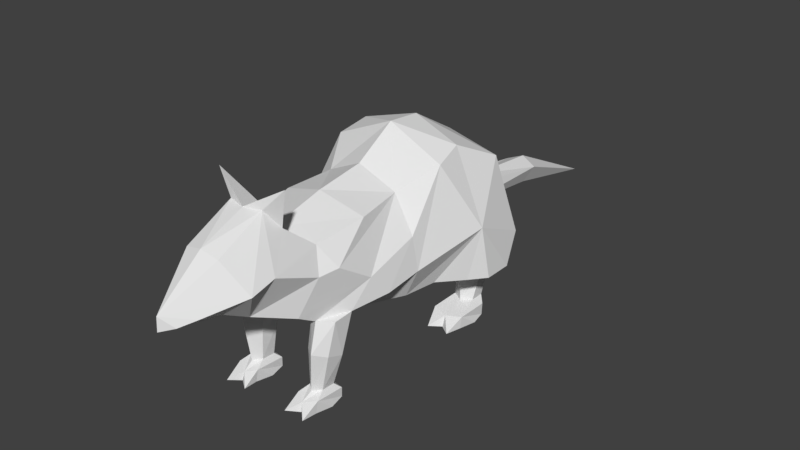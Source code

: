 # Source: RatIdle.blend  (saved by Blender 2.77.0; exported with 4.5.12 LTS)
import bpy
from mathutils import Matrix  # noqa: F401  (used for matrix-valued properties, if any)

bpy.ops.wm.read_factory_settings(use_empty=True)
scene = bpy.context.scene
scene.name = 'Scene'

# ---- collections
col_collection_1 = bpy.data.collections.new('Collection 1'); scene.collection.children.link(col_collection_1)

# ---- materials (node trees are filled in below, after node groups)
mat_material = bpy.data.materials.new('Material')
mat_material.alpha_threshold = 0.0
mat_material.use_transparent_shadow = False
mat_material.roughness = 0.5
mat_material.line_color = (0.0, 0.0, 0.0, 1.0)

# ---- material node trees

# ---- world
world_world = bpy.data.worlds.new('World'); scene.world = world_world
world_world.color = (0.05088, 0.05088, 0.05088)
world_world.use_sun_shadow = False
world_world.sun_shadow_jitter_overblur = 0.0
world_world.cycles.sampling_method = 'MANUAL'

# ---- meshes
me_cube_008 = bpy.data.meshes.new('Cube.008')
me_cube_008.from_pydata([(-0.1288, 0.8864, 0.7198), (-0.07929, 1.746, 0.6036), (-0.1288, 1.815, 0.7179), (-0.4923, 0.7551, 1.272), (-0.111, 1.175, 0.8166), (-0.4306, 0.1767, 0.5182), (-0.3946, 0.4396, 1.423), (-0.2456, -0.3162, 0.4986), (-0.3914, -0.7021, 0.9936), (-0.2702, -0.9441, 0.703), (-0.4311, 0.2201, 1.365), (-0.3266, -0.4029, 1.2), (-0.2702, -0.7677, 1.139), (-0.6263, 0.4356, 0.8908), (-0.4769, -0.3433, 0.6903), (-0.6146, 0.8573, 0.7018), (-0.3489, -0.8356, 0.9707), (-0.2734, -1.005, 1.585), (-0.193, -0.9623, 1.301), (-0.1315, -1.055, 1.431), (-0.1315, -1.411, 1.256), (-0.08278, -1.705, 0.9285), (-0.1315, -1.208, 0.7871), (-0.3094, -1.151, 1.089), (-0.3094, -1.335, 1.043), (-0.1577, -1.429, 0.9183), (-0.445, 0.777, 0.3624), (-0.445, 0.6853, 0.3608), (-0.2584, 0.8093, 0.3624), (-0.2584, 0.653, 0.3608), (-0.3517, 0.8397, 0.351), (-0.4285, 0.6305, 0.1738), (-0.3511, 0.8159, 0.1665), (-0.4285, 0.7333, 0.1752), (-0.2738, 0.7333, 0.1752), (-0.3511, 0.5846, 0.1634), (-0.2738, 0.6305, 0.1738), (-0.2339, 0.4393, 0.0401), (-0.3494, 0.3853, 0.03455), (-0.2339, 0.6958, 0.03876), (-0.2111, 0.581, 0.03249), (-0.465, 0.6958, 0.03876), (-0.3494, 0.7781, 0.04276), (-0.465, 0.4393, 0.0401), (-0.4878, 0.581, 0.03249), (-0.3494, 0.4152, 0.1141), (-0.2307, 0.4516, 0.1278), (-0.3494, 0.803, 0.1213), (-0.4682, 0.4516, 0.1278), (-0.2307, 0.6959, 0.1278), (-0.4682, 0.6959, 0.1278), (-0.3936, -0.7533, 0.6366), (-0.3936, -0.6031, 0.6466), (-0.1942, -0.7533, 0.6366), (-0.1942, -0.6031, 0.6466), (-0.3853, -0.6912, 0.3629), (-0.3767, -0.8087, 0.3999), (-0.1959, -0.6912, 0.3629), (-0.2045, -0.8087, 0.3999), (-0.3039, -0.5518, 0.59), (-0.2906, -0.6623, 0.3411), (-0.3243, -0.8156, 0.1381), (-0.27, -0.6875, 0.1228), (-0.3243, -0.714, 0.133), (-0.2156, -0.714, 0.133), (-0.27, -0.8636, 0.1315), (-0.2156, -0.8156, 0.1381), (-0.1882, -0.9086, 0.02071), (-0.27, -0.9567, 0.01993), (-0.1882, -0.6695, 0.0207), (-0.1721, -0.7779, 0.007332), (-0.3517, -0.6695, 0.0207), (-0.27, -0.6506, 0.006389), (-0.3517, -0.9086, 0.02071), (-0.3679, -0.7779, 0.007332), (-0.2629, -0.944, 0.08406), (-0.1859, -0.8935, 0.1058), (-0.27, -0.6513, 0.08594), (-0.354, -0.8935, 0.1058), (-0.1859, -0.6702, 0.09179), (-0.354, -0.6702, 0.09179), (-0.3035, -0.887, 0.4245), (-0.2909, -0.8217, 0.6353), (-0.3423, 0.5949, 0.3596), (-0.2148, 0.4149, 0.5605), (-0.1945, 0.5453, 0.5893), (-0.2305, 0.705, 0.5003), (-0.6556, 0.492, 0.4979), (-0.3645, 0.7822, 0.4918), (-0.6556, 0.705, 0.5003), (-0.2305, 0.492, 0.4979), (-0.5601, 0.377, 0.4966), (-0.1522, -1.6, 0.9622), (-0.2582, -0.8906, 0.6664), (-0.1618, -0.4828, 0.5299), (-0.1651, -0.849, 0.6962), (-0.2326, -0.433, 0.5224), (-0.1331, -0.7927, 0.7148), (-0.0386, -0.5818, 0.5676), (-0.4346, -0.4658, 0.8419), (-0.2685, 0.3217, 0.03778), (-0.4333, 0.3227, 0.03792), (-0.3512, -0.8949, 0.1055), (-0.1826, -1.02, 0.02642), (-0.3446, -1.026, 0.02618), (-0.4497, -0.07933, 0.9751), (-0.3674, -0.04201, 0.4935), (-0.4895, -0.07039, 0.7325), (-0.2792, -0.04868, 1.224), (0.1288, 0.8864, 0.7198), (0.07929, 1.746, 0.6036), (0.0, 2.664, 0.3701), (0.1288, 1.815, 0.7179), (0.4923, 0.7551, 1.272), (0.111, 1.175, 0.8166), (0.4306, 0.1767, 0.5182), (0.3946, 0.4396, 1.423), (0.2456, -0.3162, 0.4986), (0.3914, -0.7021, 0.9936), (0.2702, -0.9441, 0.703), (0.4311, 0.2201, 1.365), (0.3266, -0.4029, 1.2), (0.2702, -0.7677, 1.139), (0.6263, 0.4356, 0.8908), (0.4769, -0.3433, 0.6903), (0.6146, 0.8573, 0.7018), (0.3489, -0.8356, 0.9707), (0.2734, -1.005, 1.585), (0.193, -0.9623, 1.301), (0.1315, -1.055, 1.431), (0.1315, -1.411, 1.256), (0.08278, -1.705, 0.9285), (0.1315, -1.208, 0.7871), (0.3094, -1.151, 1.089), (0.3094, -1.335, 1.043), (0.1577, -1.429, 0.9183), (0.445, 0.777, 0.3624), (0.445, 0.6853, 0.3608), (0.2584, 0.8093, 0.3624), (0.2584, 0.653, 0.3608), (0.3517, 0.8397, 0.351), (0.4285, 0.6305, 0.1738), (0.3511, 0.8159, 0.1665), (0.4285, 0.7333, 0.1752), (0.2738, 0.7333, 0.1752), (0.3511, 0.5846, 0.1634), (0.2738, 0.6305, 0.1738), (0.2339, 0.4393, 0.0401), (0.3494, 0.3853, 0.03455), (0.2339, 0.6958, 0.03876), (0.2111, 0.581, 0.03249), (0.465, 0.6958, 0.03876), (0.3494, 0.7781, 0.04276), (0.465, 0.4393, 0.0401), (0.4878, 0.581, 0.03249), (0.3494, 0.4152, 0.1141), (0.2307, 0.4516, 0.1278), (0.3494, 0.803, 0.1213), (0.4682, 0.4516, 0.1278), (0.2307, 0.6959, 0.1278), (0.4682, 0.6959, 0.1278), (0.3936, -0.7533, 0.6366), (0.3936, -0.6031, 0.6466), (0.1942, -0.7533, 0.6366), (0.1942, -0.6031, 0.6466), (0.3853, -0.6912, 0.3629), (0.3767, -0.8087, 0.3999), (0.1959, -0.6912, 0.3629), (0.2045, -0.8087, 0.3999), (0.3039, -0.5518, 0.59), (0.2906, -0.6623, 0.3411), (0.3243, -0.8156, 0.1381), (0.27, -0.6875, 0.1228), (0.3243, -0.714, 0.133), (0.2156, -0.714, 0.133), (0.27, -0.8636, 0.1315), (0.2156, -0.8156, 0.1381), (0.1882, -0.9086, 0.02071), (0.27, -0.9567, 0.01993), (0.1882, -0.6695, 0.0207), (0.1721, -0.7779, 0.007332), (0.3517, -0.6695, 0.0207), (0.27, -0.6506, 0.006389), (0.3517, -0.9086, 0.02071), (0.3679, -0.7779, 0.007332), (0.2629, -0.944, 0.08406), (0.1859, -0.8935, 0.1058), (0.27, -0.6513, 0.08594), (0.354, -0.8935, 0.1058), (0.1859, -0.6702, 0.09179), (0.354, -0.6702, 0.09179), (0.3035, -0.887, 0.4245), (0.2909, -0.8217, 0.6353), (0.3423, 0.5949, 0.3596), (0.0, 1.788, 0.5598), (0.0, 0.9571, 0.6618), (0.0, 0.8823, 1.303), (0.0, 1.204, 0.8298), (0.0, 1.844, 0.7687), (0.0, 0.5063, 1.527), (0.0, 0.2404, 1.552), (0.0, -0.4458, 1.303), (0.0, -0.3411, 0.4375), (0.0, -0.8468, 1.203), (0.0, -1.114, 0.7617), (0.0, 0.2611, 0.3836), (0.0, -0.8939, 1.333), (0.0, -1.087, 1.427), (0.0, -1.771, 1.006), (0.0, -1.386, 0.8329), (0.0, -1.777, 0.905), (0.0, -1.421, 1.288), (0.2148, 0.4149, 0.5605), (0.1945, 0.5453, 0.5893), (0.2305, 0.705, 0.5003), (0.6556, 0.492, 0.4979), (0.3645, 0.7822, 0.4918), (0.6556, 0.705, 0.5003), (0.2305, 0.492, 0.4979), (0.5601, 0.377, 0.4966), (0.1522, -1.6, 0.9622), (0.2582, -0.8906, 0.6664), (0.1618, -0.4828, 0.5299), (0.1651, -0.849, 0.6962), (0.2326, -0.433, 0.5224), (0.1331, -0.7927, 0.7148), (0.0386, -0.5818, 0.5676), (0.4346, -0.4658, 0.8419), (0.2685, 0.3217, 0.03778), (0.4333, 0.3227, 0.03792), (0.3512, -0.8949, 0.1055), (0.1826, -1.02, 0.02642), (0.3446, -1.026, 0.02618), (0.0, -0.07315, 1.357), (0.4497, -0.07933, 0.9751), (0.3674, -0.04201, 0.4935), (0.4895, -0.07039, 0.7325), (0.2792, -0.04868, 1.224), (0.0, -0.04549, 0.4177), (0.0, -0.8338, 0.6442)], [], [(4, 2, 0), (2, 1, 0), (1, 2, 111), (111, 2, 198), (2, 4, 197, 198), (4, 3, 196, 197), (0, 1, 194, 195), (6, 13, 10), (14, 105, 107), (7, 14, 107, 106), (3, 13, 6), (12, 11, 8, 16), (199, 196, 3, 6), (201, 233, 108, 11), (203, 201, 11, 12), (200, 199, 6, 10), (205, 238, 106, 5), (17, 207, 206), (17, 19, 207), (17, 18, 19), (17, 206, 18), (18, 206, 203, 12), (20, 208, 211), (12, 23, 19, 18), (16, 23, 12), (19, 24, 20), (23, 24, 19), (209, 22, 204), (24, 23, 22), (23, 16, 22), (9, 22, 16), (208, 21, 210), (207, 206, 18, 19), (204, 22, 9), (25, 22, 209, 21), (211, 207, 19, 20), (3, 4, 0, 15), (208, 92, 25, 21), (210, 21, 209), (25, 24, 22), (88, 86, 28, 30), (26, 30, 32, 33), (89, 88, 30, 26), (45, 48, 101), (30, 28, 34, 32), (50, 47, 42, 41), (43, 44, 38, 101), (37, 100, 38, 40), (40, 38, 44), (41, 42, 44), (39, 40, 42), (42, 40, 44), (46, 45, 100), (31, 33, 50, 48), (47, 49, 39, 42), (34, 36, 46, 49), (50, 41, 44, 43, 48), (32, 34, 49, 47), (36, 35, 45, 46), (33, 32, 47, 50), (35, 31, 48, 45), (90, 91, 83, 29), (36, 29, 83, 35), (36, 34, 28, 29), (86, 90, 29, 28), (85, 84, 90, 86), (26, 33, 31, 27), (59, 54, 57, 60), (55, 60, 62, 63), (52, 59, 60, 55), (75, 102, 78, 104), (60, 57, 64, 62), (80, 77, 72, 71), (73, 74, 68, 104), (67, 103, 68, 70), (70, 68, 74), (71, 72, 74), (69, 70, 72), (72, 70, 74), (76, 75, 103), (61, 63, 80, 78), (77, 79, 69, 72), (49, 46, 37, 40, 39), (64, 66, 76, 79), (80, 71, 74, 73, 78), (62, 64, 79, 77), (66, 65, 75, 76), (63, 62, 77, 80), (65, 61, 78, 102, 75), (53, 82, 81, 58), (66, 58, 81, 65), (66, 64, 57, 58), (54, 53, 58, 57), (55, 56, 51, 52), (55, 63, 61, 56), (79, 76, 67, 70, 69), (65, 81, 56, 61), (81, 82, 51, 56), (35, 83, 27, 31), (89, 87, 13, 15), (91, 5, 13, 87), (26, 27, 87, 89), (83, 91, 87, 27), (84, 5, 91, 90), (15, 0, 88, 89), (0, 85, 86, 88), (1, 111, 194), (20, 24, 208), (25, 92, 24), (24, 92, 208), (5, 84, 205), (84, 85, 205), (0, 195, 85), (205, 85, 195), (204, 97, 239), (59, 96, 94, 54), (204, 95, 97), (9, 95, 204), (16, 99, 9), (93, 53, 95, 9), (53, 93, 82), (94, 96, 202), (97, 95, 53, 54), (94, 98, 97, 54), (13, 3, 15), (8, 99, 16), (45, 38, 100), (46, 100, 37), (48, 43, 101), (45, 101, 38), (75, 68, 103), (76, 103, 67), (78, 73, 104), (75, 104, 68), (106, 107, 13, 5), (108, 233, 200, 10), (108, 10, 105, 14, 99, 8, 11), (107, 105, 10, 13), (106, 238, 202, 7), (239, 97, 98, 94, 202), (14, 7, 96, 59), (202, 96, 7), (59, 52, 14), (14, 52, 99), (9, 99, 52, 51, 82), (93, 9, 82), (114, 109, 112), (112, 109, 110), (110, 111, 112), (111, 198, 112), (112, 198, 197, 114), (114, 197, 196, 113), (109, 195, 194, 110), (116, 120, 123), (124, 236, 234), (117, 235, 236, 124), (113, 116, 123), (122, 126, 118, 121), (199, 116, 113, 196), (201, 121, 237, 233), (203, 122, 121, 201), (200, 120, 116, 199), (205, 115, 235, 238), (127, 206, 207), (127, 207, 129), (127, 129, 128), (127, 128, 206), (128, 122, 203, 206), (130, 211, 208), (122, 128, 129, 133), (126, 122, 133), (129, 130, 134), (133, 129, 134), (209, 204, 132), (134, 132, 133), (133, 132, 126), (119, 126, 132), (208, 210, 131), (207, 129, 128, 206), (204, 119, 132), (135, 131, 209, 132), (211, 130, 129, 207), (113, 125, 109, 114), (208, 131, 135, 220), (210, 209, 131), (135, 132, 134), (216, 140, 138, 214), (136, 143, 142, 140), (217, 136, 140, 216), (155, 229, 158), (140, 142, 144, 138), (160, 151, 152, 157), (153, 229, 148, 154), (147, 150, 148, 228), (150, 154, 148), (151, 154, 152), (149, 152, 150), (152, 154, 150), (156, 228, 155), (141, 158, 160, 143), (157, 152, 149, 159), (144, 159, 156, 146), (160, 158, 153, 154, 151), (142, 157, 159, 144), (146, 156, 155, 145), (143, 160, 157, 142), (145, 155, 158, 141), (218, 139, 193, 219), (146, 145, 193, 139), (146, 139, 138, 144), (214, 138, 139, 218), (213, 214, 218, 212), (136, 137, 141, 143), (169, 170, 167, 164), (165, 173, 172, 170), (162, 165, 170, 169), (185, 232, 188, 230), (170, 172, 174, 167), (190, 181, 182, 187), (183, 232, 178, 184), (177, 180, 178, 231), (180, 184, 178), (181, 184, 182), (179, 182, 180), (182, 184, 180), (186, 231, 185), (171, 188, 190, 173), (187, 182, 179, 189), (159, 149, 150, 147, 156), (174, 189, 186, 176), (190, 188, 183, 184, 181), (172, 187, 189, 174), (176, 186, 185, 175), (173, 190, 187, 172), (175, 185, 230, 188, 171), (163, 168, 191, 192), (176, 175, 191, 168), (176, 168, 167, 174), (164, 167, 168, 163), (165, 162, 161, 166), (165, 166, 171, 173), (189, 179, 180, 177, 186), (175, 171, 166, 191), (191, 166, 161, 192), (145, 141, 137, 193), (217, 125, 123, 215), (219, 215, 123, 115), (136, 217, 215, 137), (193, 137, 215, 219), (212, 218, 219, 115), (125, 217, 216, 109), (109, 216, 214, 213), (110, 194, 111), (130, 208, 134), (135, 134, 220), (134, 208, 220), (115, 205, 212), (212, 205, 213), (109, 213, 195), (205, 195, 213), (204, 239, 225), (169, 164, 222, 224), (204, 225, 223), (119, 204, 223), (126, 119, 227), (221, 119, 223, 163), (163, 192, 221), (222, 202, 224), (225, 164, 163, 223), (222, 164, 225, 226), (123, 125, 113), (118, 126, 227), (155, 228, 148), (156, 147, 228), (158, 229, 153), (155, 148, 229), (185, 231, 178), (186, 177, 231), (188, 232, 183), (185, 178, 232), (235, 115, 123, 236), (237, 120, 200, 233), (237, 121, 118, 227, 124, 234, 120), (236, 123, 120, 234), (235, 117, 202, 238), (239, 202, 222, 226, 225), (124, 169, 224, 117), (202, 117, 224), (169, 124, 162), (124, 227, 162), (119, 192, 161, 162, 227), (221, 192, 119)])
_ca = me_cube_008.color_attributes.new('Col', 'BYTE_COLOR', 'CORNER')
_ca.data.foreach_set('color', [0.5089, 0.2542, 0.15, 1.0, 0.5089, 0.2542, 0.15, 1.0, 0.5089, 0.2542, 0.15, 1.0, 0.5089, 0.2542, 0.15, 1.0, 0.5089, 0.2542, 0.15, 1.0, 0.5089, 0.2542, 0.15, 1.0, 0.5089, 0.2542, 0.15, 1.0, 0.5089, 0.2542, 0.15, 1.0, 0.5089, 0.2542, 0.15, 1.0, 0.5089, 0.2542, 0.15, 1.0, 0.5089, 0.2542, 0.15, 1.0, 0.5089, 0.2542, 0.15, 1.0, 0.5089, 0.2542, 0.15, 1.0, 0.5089, 0.2542, 0.15, 1.0, 0.5089, 0.2542, 0.15, 1.0, 0.5089, 0.2542, 0.15, 1.0, 0.05448, 0.05448, 0.05448, 1.0, 0.05448, 0.05448, 0.05448, 1.0, 0.05448, 0.05448, 0.05448, 1.0, 0.05448, 0.05448, 0.05448, 1.0, 0.5089, 0.2542, 0.15, 1.0, 0.5089, 0.2542, 0.15, 1.0, 0.5089, 0.2542, 0.15, 1.0, 0.5089, 0.2542, 0.15, 1.0, 0.05448, 0.05448, 0.05448, 1.0, 0.05448, 0.05448, 0.05448, 1.0, 0.05448, 0.05448, 0.05448, 1.0, 0.05448, 0.05448, 0.05448, 1.0, 0.05448, 0.05448, 0.05448, 1.0, 0.05448, 0.05448, 0.05448, 1.0, 0.05448, 0.05448, 0.05448, 1.0, 0.05448, 0.05448, 0.05448, 1.0, 0.05448, 0.05448, 0.05448, 1.0, 0.05448, 0.05448, 0.05448, 1.0, 0.05448, 0.05448, 0.05448, 1.0, 0.05448, 0.05448, 0.05448, 1.0, 0.05448, 0.05448, 0.05448, 1.0, 0.05448, 0.05448, 0.05448, 1.0, 0.05448, 0.05448, 0.05448, 1.0, 0.05448, 0.05448, 0.05448, 1.0, 0.05448, 0.05448, 0.05448, 1.0, 0.05448, 0.05448, 0.05448, 1.0, 0.05448, 0.05448, 0.05448, 1.0, 0.05448, 0.05448, 0.05448, 1.0, 0.05448, 0.05448, 0.05448, 1.0, 0.05448, 0.05448, 0.05448, 1.0, 0.05448, 0.05448, 0.05448, 1.0, 0.05448, 0.05448, 0.05448, 1.0, 0.05448, 0.05448, 0.05448, 1.0, 0.05448, 0.05448, 0.05448, 1.0, 0.05448, 0.05448, 0.05448, 1.0, 0.05448, 0.05448, 0.05448, 1.0, 0.05448, 0.05448, 0.05448, 1.0, 0.05448, 0.05448, 0.05448, 1.0, 0.05448, 0.05448, 0.05448, 1.0, 0.05448, 0.05448, 0.05448, 1.0, 0.05448, 0.05448, 0.05448, 1.0, 0.05448, 0.05448, 0.05448, 1.0, 0.05448, 0.05448, 0.05448, 1.0, 0.05448, 0.05448, 0.05448, 1.0, 0.05448, 0.05448, 0.05448, 1.0, 0.05448, 0.05448, 0.05448, 1.0, 0.05448, 0.05448, 0.05448, 1.0, 0.05448, 0.05448, 0.05448, 1.0, 0.5089, 0.2542, 0.15, 1.0, 0.5089, 0.2542, 0.15, 1.0, 0.5089, 0.2542, 0.15, 1.0, 0.5089, 0.2542, 0.15, 1.0, 0.5089, 0.2542, 0.15, 1.0, 0.5089, 0.2542, 0.15, 1.0, 0.05448, 0.05448, 0.05448, 1.0, 0.05448, 0.05448, 0.05448, 1.0, 0.05448, 0.05448, 0.05448, 1.0, 0.05448, 0.05448, 0.05448, 1.0, 0.05448, 0.05448, 0.05448, 1.0, 0.05448, 0.05448, 0.05448, 1.0, 0.05448, 0.05448, 0.05448, 1.0, 0.05448, 0.05448, 0.05448, 1.0, 0.05448, 0.05448, 0.05448, 1.0, 0.05448, 0.05448, 0.05448, 1.0, 0.05448, 0.05448, 0.05448, 1.0, 0.05448, 0.05448, 0.05448, 1.0, 0.05448, 0.05448, 0.05448, 1.0, 0.05448, 0.05448, 0.05448, 1.0, 0.05448, 0.05448, 0.05448, 1.0, 0.05448, 0.05448, 0.05448, 1.0, 0.05448, 0.05448, 0.05448, 1.0, 0.05448, 0.05448, 0.05448, 1.0, 0.05448, 0.05448, 0.05448, 1.0, 0.05448, 0.05448, 0.05448, 1.0, 0.05448, 0.05448, 0.05448, 1.0, 0.05448, 0.05448, 0.05448, 1.0, 0.05448, 0.05448, 0.05448, 1.0, 0.05448, 0.05448, 0.05448, 1.0, 0.05448, 0.05448, 0.05448, 1.0, 0.05448, 0.05448, 0.05448, 1.0, 0.05448, 0.05448, 0.05448, 1.0, 0.05448, 0.05448, 0.05448, 1.0, 0.05448, 0.05448, 0.05448, 1.0, 0.05448, 0.05448, 0.05448, 1.0, 0.05448, 0.05448, 0.05448, 1.0, 0.05448, 0.05448, 0.05448, 1.0, 0.05448, 0.05448, 0.05448, 1.0, 0.05448, 0.05448, 0.05448, 1.0, 0.05448, 0.05448, 0.05448, 1.0, 0.05448, 0.05448, 0.05448, 1.0, 0.05448, 0.05448, 0.05448, 1.0, 0.05448, 0.05448, 0.05448, 1.0, 0.05448, 0.05448, 0.05448, 1.0, 0.05448, 0.05448, 0.05448, 1.0, 0.05448, 0.05448, 0.05448, 1.0, 0.05448, 0.05448, 0.05448, 1.0, 0.05448, 0.05448, 0.05448, 1.0, 0.05448, 0.05448, 0.05448, 1.0, 0.05448, 0.05448, 0.05448, 1.0, 0.05448, 0.05448, 0.05448, 1.0, 0.05448, 0.05448, 0.05448, 1.0, 0.05448, 0.05448, 0.05448, 1.0, 0.05448, 0.05448, 0.05448, 1.0, 0.05448, 0.05448, 0.05448, 1.0, 0.05448, 0.05448, 0.05448, 1.0, 0.05448, 0.05448, 0.05448, 1.0, 0.05448, 0.05448, 0.05448, 1.0, 0.05448, 0.05448, 0.05448, 1.0, 0.05448, 0.05448, 0.05448, 1.0, 0.05448, 0.05448, 0.05448, 1.0, 0.05448, 0.05448, 0.05448, 1.0, 0.05448, 0.05448, 0.05448, 1.0, 0.05448, 0.05448, 0.05448, 1.0, 0.05448, 0.05448, 0.05448, 1.0, 0.05448, 0.05448, 0.05448, 1.0, 0.05448, 0.05448, 0.05448, 1.0, 0.05448, 0.05448, 0.05448, 1.0, 0.05448, 0.05448, 0.05448, 1.0, 0.05448, 0.05448, 0.05448, 1.0, 0.05448, 0.05448, 0.05448, 1.0, 0.05448, 0.05448, 0.05448, 1.0, 0.5089, 0.2542, 0.15, 1.0, 0.5089, 0.2542, 0.15, 1.0, 0.5089, 0.2542, 0.15, 1.0, 0.5089, 0.2542, 0.15, 1.0, 0.5089, 0.2542, 0.15, 1.0, 0.5089, 0.2542, 0.15, 1.0, 0.5089, 0.2542, 0.15, 1.0, 0.5089, 0.2542, 0.15, 1.0, 0.5089, 0.2542, 0.15, 1.0, 0.5089, 0.2542, 0.15, 1.0, 0.5089, 0.2542, 0.15, 1.0, 0.5089, 0.2542, 0.15, 1.0, 1.0, 1.0, 1.0, 1.0, 1.0, 1.0, 1.0, 1.0, 1.0, 1.0, 1.0, 1.0, 0.5089, 0.2542, 0.15, 1.0, 0.5089, 0.2542, 0.15, 1.0, 0.5089, 0.2542, 0.15, 1.0, 0.5089, 0.2542, 0.15, 1.0, 0.5089, 0.2542, 0.15, 1.0, 0.5089, 0.2542, 0.15, 1.0, 0.5089, 0.2542, 0.15, 1.0, 0.5089, 0.2542, 0.15, 1.0, 0.5089, 0.2542, 0.15, 1.0, 0.5089, 0.2542, 0.15, 1.0, 0.5089, 0.2542, 0.15, 1.0, 0.5089, 0.2542, 0.15, 1.0, 0.5089, 0.2542, 0.15, 1.0, 0.5089, 0.2542, 0.15, 1.0, 0.5089, 0.2542, 0.15, 1.0, 0.5089, 0.2542, 0.15, 1.0, 0.5089, 0.2542, 0.15, 1.0, 0.5089, 0.2542, 0.15, 1.0, 0.5089, 0.2542, 0.15, 1.0, 0.5089, 0.2542, 0.15, 1.0, 0.5089, 0.2542, 0.15, 1.0, 0.5089, 0.2542, 0.15, 1.0, 0.5089, 0.2542, 0.15, 1.0, 0.5089, 0.2542, 0.15, 1.0, 0.5089, 0.2542, 0.15, 1.0, 0.5089, 0.2542, 0.15, 1.0, 0.5089, 0.2542, 0.15, 1.0, 0.5089, 0.2542, 0.15, 1.0, 1.0, 1.0, 1.0, 1.0, 1.0, 1.0, 1.0, 1.0, 1.0, 1.0, 1.0, 1.0, 0.5089, 0.2542, 0.15, 1.0, 0.5089, 0.2542, 0.15, 1.0, 0.5089, 0.2542, 0.15, 1.0, 0.5089, 0.2542, 0.15, 1.0, 0.5089, 0.2542, 0.15, 1.0, 0.5089, 0.2542, 0.15, 1.0, 0.5089, 0.2542, 0.15, 1.0, 0.5089, 0.2542, 0.15, 1.0, 0.5089, 0.2542, 0.15, 1.0, 0.5089, 0.2542, 0.15, 1.0, 0.5089, 0.2542, 0.15, 1.0, 0.5089, 0.2542, 0.15, 1.0, 0.5089, 0.2542, 0.15, 1.0, 0.5089, 0.2542, 0.15, 1.0, 0.5089, 0.2542, 0.15, 1.0, 0.5089, 0.2542, 0.15, 1.0, 0.5089, 0.2542, 0.15, 1.0, 0.5089, 0.2542, 0.15, 1.0, 0.5089, 0.2542, 0.15, 1.0, 0.5089, 0.2542, 0.15, 1.0, 0.5089, 0.2542, 0.15, 1.0, 0.5089, 0.2542, 0.15, 1.0, 0.5089, 0.2542, 0.15, 1.0, 0.5089, 0.2542, 0.15, 1.0, 0.5089, 0.2542, 0.15, 1.0, 0.5089, 0.2542, 0.15, 1.0, 0.5089, 0.2542, 0.15, 1.0, 0.5089, 0.2542, 0.15, 1.0, 0.5089, 0.2542, 0.15, 1.0, 0.5089, 0.2542, 0.15, 1.0, 0.5089, 0.2542, 0.15, 1.0, 0.5089, 0.2542, 0.15, 1.0, 0.5089, 0.2542, 0.15, 1.0, 0.5089, 0.2542, 0.15, 1.0, 0.5089, 0.2542, 0.15, 1.0, 0.5089, 0.2542, 0.15, 1.0, 0.5089, 0.2542, 0.15, 1.0, 0.5089, 0.2542, 0.15, 1.0, 0.5089, 0.2542, 0.15, 1.0, 0.5089, 0.2542, 0.15, 1.0, 0.5089, 0.2542, 0.15, 1.0, 0.5089, 0.2542, 0.15, 1.0, 0.5089, 0.2542, 0.15, 1.0, 0.5089, 0.2542, 0.15, 1.0, 0.5089, 0.2542, 0.15, 1.0, 0.5089, 0.2542, 0.15, 1.0, 0.5089, 0.2542, 0.15, 1.0, 0.5089, 0.2542, 0.15, 1.0, 0.5089, 0.2542, 0.15, 1.0, 0.5089, 0.2542, 0.15, 1.0, 0.5089, 0.2542, 0.15, 1.0, 0.5089, 0.2542, 0.15, 1.0, 0.5089, 0.2542, 0.15, 1.0, 0.5089, 0.2542, 0.15, 1.0, 0.5089, 0.2542, 0.15, 1.0, 0.5089, 0.2542, 0.15, 1.0, 0.5089, 0.2542, 0.15, 1.0, 0.5089, 0.2542, 0.15, 1.0, 0.5089, 0.2542, 0.15, 1.0, 0.5089, 0.2542, 0.15, 1.0, 0.5089, 0.2542, 0.15, 1.0, 0.5089, 0.2542, 0.15, 1.0, 0.5089, 0.2542, 0.15, 1.0, 0.5089, 0.2542, 0.15, 1.0, 0.5089, 0.2542, 0.15, 1.0, 0.5089, 0.2542, 0.15, 1.0, 0.5089, 0.2542, 0.15, 1.0, 0.5089, 0.2542, 0.15, 1.0, 0.5089, 0.2542, 0.15, 1.0, 1.0, 1.0, 1.0, 1.0, 1.0, 1.0, 1.0, 1.0, 1.0, 1.0, 1.0, 1.0, 1.0, 1.0, 1.0, 1.0, 0.5089, 0.2542, 0.15, 1.0, 0.5089, 0.2542, 0.15, 1.0, 0.5089, 0.2542, 0.15, 1.0, 0.5089, 0.2542, 0.15, 1.0, 0.5089, 0.2542, 0.15, 1.0, 0.5089, 0.2542, 0.15, 1.0, 0.5089, 0.2542, 0.15, 1.0, 0.5089, 0.2542, 0.15, 1.0, 0.5089, 0.2542, 0.15, 1.0, 0.5089, 0.2542, 0.15, 1.0, 0.5089, 0.2542, 0.15, 1.0, 0.5089, 0.2542, 0.15, 1.0, 0.5089, 0.2542, 0.15, 1.0, 0.5089, 0.2542, 0.15, 1.0, 0.5089, 0.2542, 0.15, 1.0, 0.5089, 0.2542, 0.15, 1.0, 0.5089, 0.2542, 0.15, 1.0, 0.5089, 0.2542, 0.15, 1.0, 0.5089, 0.2542, 0.15, 1.0, 0.5089, 0.2542, 0.15, 1.0, 0.5089, 0.2542, 0.15, 1.0, 0.5089, 0.2542, 0.15, 1.0, 0.5089, 0.2542, 0.15, 1.0, 0.5089, 0.2542, 0.15, 1.0, 0.5089, 0.2542, 0.15, 1.0, 0.5089, 0.2542, 0.15, 1.0, 0.5089, 0.2542, 0.15, 1.0, 0.5089, 0.2542, 0.15, 1.0, 1.0, 1.0, 1.0, 1.0, 1.0, 1.0, 1.0, 1.0, 1.0, 1.0, 1.0, 1.0, 0.5089, 0.2542, 0.15, 1.0, 0.5089, 0.2542, 0.15, 1.0, 0.5089, 0.2542, 0.15, 1.0, 0.5089, 0.2542, 0.15, 1.0, 0.5089, 0.2542, 0.15, 1.0, 0.5089, 0.2542, 0.15, 1.0, 0.5089, 0.2542, 0.15, 1.0, 0.5089, 0.2542, 0.15, 1.0, 0.5089, 0.2542, 0.15, 1.0, 0.5089, 0.2542, 0.15, 1.0, 0.5089, 0.2542, 0.15, 1.0, 0.5089, 0.2542, 0.15, 1.0, 0.5089, 0.2542, 0.15, 1.0, 0.5089, 0.2542, 0.15, 1.0, 0.5089, 0.2542, 0.15, 1.0, 0.5089, 0.2542, 0.15, 1.0, 0.5089, 0.2542, 0.15, 1.0, 0.5089, 0.2542, 0.15, 1.0, 0.5089, 0.2542, 0.15, 1.0, 0.5089, 0.2542, 0.15, 1.0, 0.5089, 0.2542, 0.15, 1.0, 0.5089, 0.2542, 0.15, 1.0, 0.5089, 0.2542, 0.15, 1.0, 0.5089, 0.2542, 0.15, 1.0, 0.5089, 0.2542, 0.15, 1.0, 0.5089, 0.2542, 0.15, 1.0, 0.5089, 0.2542, 0.15, 1.0, 0.5089, 0.2542, 0.15, 1.0, 0.5089, 0.2542, 0.15, 1.0, 0.5089, 0.2542, 0.15, 1.0, 0.5089, 0.2542, 0.15, 1.0, 0.5089, 0.2542, 0.15, 1.0, 0.5089, 0.2542, 0.15, 1.0, 0.5089, 0.2542, 0.15, 1.0, 0.5089, 0.2542, 0.15, 1.0, 0.5089, 0.2542, 0.15, 1.0, 0.5089, 0.2542, 0.15, 1.0, 0.5089, 0.2542, 0.15, 1.0, 0.5089, 0.2542, 0.15, 1.0, 0.5089, 0.2542, 0.15, 1.0, 0.5089, 0.2542, 0.15, 1.0, 0.5089, 0.2542, 0.15, 1.0, 0.5089, 0.2542, 0.15, 1.0, 0.5089, 0.2542, 0.15, 1.0, 0.5089, 0.2542, 0.15, 1.0, 0.5089, 0.2542, 0.15, 1.0, 0.5089, 0.2542, 0.15, 1.0, 0.5089, 0.2542, 0.15, 1.0, 0.5089, 0.2542, 0.15, 1.0, 0.5089, 0.2542, 0.15, 1.0, 0.5089, 0.2542, 0.15, 1.0, 0.5089, 0.2542, 0.15, 1.0, 0.5089, 0.2542, 0.15, 1.0, 0.5089, 0.2542, 0.15, 1.0, 0.5089, 0.2542, 0.15, 1.0, 0.5089, 0.2542, 0.15, 1.0, 0.5089, 0.2542, 0.15, 1.0, 0.5089, 0.2542, 0.15, 1.0, 0.5089, 0.2542, 0.15, 1.0, 0.5089, 0.2542, 0.15, 1.0, 0.5089, 0.2542, 0.15, 1.0, 0.5089, 0.2542, 0.15, 1.0, 0.5089, 0.2542, 0.15, 1.0, 0.5089, 0.2542, 0.15, 1.0, 0.5089, 0.2542, 0.15, 1.0, 0.5089, 0.2542, 0.15, 1.0, 0.5089, 0.2542, 0.15, 1.0, 0.5089, 0.2542, 0.15, 1.0, 0.5089, 0.2542, 0.15, 1.0, 0.5089, 0.2542, 0.15, 1.0, 0.5089, 0.2542, 0.15, 1.0, 0.5089, 0.2542, 0.15, 1.0, 0.5089, 0.2542, 0.15, 1.0, 0.5089, 0.2542, 0.15, 1.0, 0.5089, 0.2542, 0.15, 1.0, 0.5089, 0.2542, 0.15, 1.0, 0.5089, 0.2542, 0.15, 1.0, 0.5089, 0.2542, 0.15, 1.0, 0.5089, 0.2542, 0.15, 1.0, 0.5089, 0.2542, 0.15, 1.0, 0.5089, 0.2542, 0.15, 1.0, 0.5089, 0.2542, 0.15, 1.0, 0.5089, 0.2542, 0.15, 1.0, 0.5089, 0.2542, 0.15, 1.0, 0.5089, 0.2542, 0.15, 1.0, 0.5089, 0.2542, 0.15, 1.0, 0.5089, 0.2542, 0.15, 1.0, 0.5089, 0.2542, 0.15, 1.0, 0.5089, 0.2542, 0.15, 1.0, 0.5089, 0.2542, 0.15, 1.0, 0.5089, 0.2542, 0.15, 1.0, 0.5089, 0.2542, 0.15, 1.0, 0.5089, 0.2542, 0.15, 1.0, 0.5089, 0.2542, 0.15, 1.0, 0.5089, 0.2542, 0.15, 1.0, 0.5089, 0.2542, 0.15, 1.0, 0.5089, 0.2542, 0.15, 1.0, 0.5089, 0.2542, 0.15, 1.0, 0.5089, 0.2542, 0.15, 1.0, 0.5089, 0.2542, 0.15, 1.0, 0.5089, 0.2542, 0.15, 1.0, 0.5089, 0.2542, 0.15, 1.0, 0.5089, 0.2542, 0.15, 1.0, 0.5089, 0.2542, 0.15, 1.0, 0.5089, 0.2542, 0.15, 1.0, 0.5089, 0.2542, 0.15, 1.0, 0.5089, 0.2542, 0.15, 1.0, 0.5089, 0.2542, 0.15, 1.0, 0.5089, 0.2542, 0.15, 1.0, 0.5089, 0.2542, 0.15, 1.0, 0.5089, 0.2542, 0.15, 1.0, 0.05448, 0.05448, 0.05448, 1.0, 0.05448, 0.05448, 0.05448, 1.0, 0.05448, 0.05448, 0.05448, 1.0, 0.05448, 0.05448, 0.05448, 1.0, 0.05448, 0.05448, 0.05448, 1.0, 0.05448, 0.05448, 0.05448, 1.0, 0.05448, 0.05448, 0.05448, 1.0, 0.05448, 0.05448, 0.05448, 1.0, 0.05448, 0.05448, 0.05448, 1.0, 0.4969, 0.2502, 0.147, 1.0, 0.4969, 0.2502, 0.147, 1.0, 0.4969, 0.2502, 0.147, 1.0, 0.4969, 0.2502, 0.147, 1.0, 0.4969, 0.2502, 0.147, 1.0, 0.4969, 0.2502, 0.147, 1.0, 0.5089, 0.2542, 0.15, 1.0, 0.5089, 0.2542, 0.15, 1.0, 0.5089, 0.2542, 0.15, 1.0, 0.4969, 0.2502, 0.147, 1.0, 0.4969, 0.2502, 0.147, 1.0, 0.4969, 0.2502, 0.147, 1.0, 0.05448, 0.05448, 0.05448, 1.0, 0.05448, 0.05448, 0.05448, 1.0, 0.05448, 0.05448, 0.05448, 1.0, 0.5089, 0.2542, 0.15, 1.0, 0.5089, 0.2542, 0.15, 1.0, 0.5089, 0.2542, 0.15, 1.0, 0.5089, 0.2542, 0.15, 1.0, 0.05448, 0.05448, 0.05448, 1.0, 0.05448, 0.05448, 0.05448, 1.0, 0.05448, 0.05448, 0.05448, 1.0, 0.05448, 0.05448, 0.05448, 1.0, 0.05448, 0.05448, 0.05448, 1.0, 0.05448, 0.05448, 0.05448, 1.0, 0.05448, 0.05448, 0.05448, 1.0, 0.05448, 0.05448, 0.05448, 1.0, 0.05448, 0.05448, 0.05448, 1.0, 0.5089, 0.2542, 0.15, 1.0, 0.5089, 0.2542, 0.15, 1.0, 0.5089, 0.2542, 0.15, 1.0, 0.5089, 0.2542, 0.15, 1.0, 0.5089, 0.2542, 0.15, 1.0, 0.5089, 0.2542, 0.15, 1.0, 0.5089, 0.2542, 0.15, 1.0, 0.5089, 0.2542, 0.15, 1.0, 0.5089, 0.2542, 0.15, 1.0, 0.5089, 0.2542, 0.15, 1.0, 0.5089, 0.2542, 0.15, 1.0, 0.5089, 0.2542, 0.15, 1.0, 0.5089, 0.2542, 0.15, 1.0, 0.5089, 0.2542, 0.15, 1.0, 0.5089, 0.2542, 0.15, 1.0, 0.5089, 0.2542, 0.15, 1.0, 0.5089, 0.2542, 0.15, 1.0, 0.5089, 0.2542, 0.15, 1.0, 0.05448, 0.05448, 0.05448, 1.0, 0.05448, 0.05448, 0.05448, 1.0, 0.05448, 0.05448, 0.05448, 1.0, 0.05448, 0.05448, 0.05448, 1.0, 0.05448, 0.05448, 0.05448, 1.0, 0.05448, 0.05448, 0.05448, 1.0, 1.0, 1.0, 1.0, 1.0, 1.0, 1.0, 1.0, 1.0, 1.0, 1.0, 1.0, 1.0, 1.0, 1.0, 1.0, 1.0, 1.0, 1.0, 1.0, 1.0, 1.0, 1.0, 1.0, 1.0, 1.0, 1.0, 1.0, 1.0, 1.0, 1.0, 1.0, 1.0, 1.0, 1.0, 1.0, 1.0, 1.0, 1.0, 1.0, 1.0, 1.0, 1.0, 1.0, 1.0, 1.0, 1.0, 1.0, 1.0, 1.0, 1.0, 1.0, 1.0, 1.0, 1.0, 1.0, 1.0, 1.0, 1.0, 1.0, 1.0, 1.0, 1.0, 1.0, 1.0, 1.0, 1.0, 1.0, 1.0, 1.0, 1.0, 1.0, 1.0, 1.0, 1.0, 1.0, 1.0, 1.0, 1.0, 1.0, 1.0, 1.0, 1.0, 1.0, 1.0, 1.0, 1.0, 1.0, 1.0, 1.0, 1.0, 1.0, 1.0, 1.0, 1.0, 1.0, 1.0, 0.05448, 0.05448, 0.05448, 1.0, 0.05448, 0.05448, 0.05448, 1.0, 0.05448, 0.05448, 0.05448, 1.0, 0.05448, 0.05448, 0.05448, 1.0, 0.05448, 0.05448, 0.05448, 1.0, 0.05448, 0.05448, 0.05448, 1.0, 0.05448, 0.05448, 0.05448, 1.0, 0.05448, 0.05448, 0.05448, 1.0, 0.05448, 0.05448, 0.05448, 1.0, 0.05448, 0.05448, 0.05448, 1.0, 0.05448, 0.05448, 0.05448, 1.0, 0.05448, 0.05448, 0.05448, 1.0, 0.05448, 0.05448, 0.05448, 1.0, 0.05448, 0.05448, 0.05448, 1.0, 0.05448, 0.05448, 0.05448, 1.0, 0.05448, 0.05448, 0.05448, 1.0, 0.05448, 0.05448, 0.05448, 1.0, 0.05448, 0.05448, 0.05448, 1.0, 0.05448, 0.05448, 0.05448, 1.0, 0.05448, 0.05448, 0.05448, 1.0, 0.05448, 0.05448, 0.05448, 1.0, 0.05448, 0.05448, 0.05448, 1.0, 0.05448, 0.05448, 0.05448, 1.0, 0.5089, 0.2542, 0.15, 1.0, 0.5089, 0.2542, 0.15, 1.0, 0.5089, 0.2542, 0.15, 1.0, 0.5089, 0.2542, 0.15, 1.0, 0.5089, 0.2542, 0.15, 1.0, 0.5089, 0.2542, 0.15, 1.0, 0.5089, 0.2542, 0.15, 1.0, 0.5089, 0.2542, 0.15, 1.0, 0.5089, 0.2542, 0.15, 1.0, 0.5089, 0.2542, 0.15, 1.0, 0.5089, 0.2542, 0.15, 1.0, 0.5089, 0.2542, 0.15, 1.0, 0.5089, 0.2542, 0.15, 1.0, 0.5089, 0.2542, 0.15, 1.0, 0.5089, 0.2542, 0.15, 1.0, 0.5089, 0.2542, 0.15, 1.0, 0.5089, 0.2542, 0.15, 1.0, 0.5089, 0.2542, 0.15, 1.0, 0.5089, 0.2542, 0.15, 1.0, 0.5089, 0.2542, 0.15, 1.0, 0.5089, 0.2542, 0.15, 1.0, 0.5089, 0.2542, 0.15, 1.0, 0.5089, 0.2542, 0.15, 1.0, 0.5089, 0.2542, 0.15, 1.0, 0.05448, 0.05448, 0.05448, 1.0, 0.5089, 0.2542, 0.15, 1.0, 0.5089, 0.2542, 0.15, 1.0, 0.5089, 0.2542, 0.15, 1.0, 0.5089, 0.2542, 0.15, 1.0, 0.5089, 0.2542, 0.15, 1.0, 0.5089, 0.2542, 0.15, 1.0, 0.5089, 0.2542, 0.15, 1.0, 0.5089, 0.2542, 0.15, 1.0, 0.5089, 0.2542, 0.15, 1.0, 0.5089, 0.2542, 0.15, 1.0, 0.5089, 0.2542, 0.15, 1.0, 0.5089, 0.2542, 0.15, 1.0, 0.5089, 0.2542, 0.15, 1.0, 0.5089, 0.2542, 0.15, 1.0, 0.5089, 0.2542, 0.15, 1.0, 0.5089, 0.2542, 0.15, 1.0, 0.5089, 0.2542, 0.15, 1.0, 0.05448, 0.05448, 0.05448, 1.0, 0.05448, 0.05448, 0.05448, 1.0, 0.05448, 0.05448, 0.05448, 1.0, 0.05448, 0.05448, 0.05448, 1.0, 0.5089, 0.2542, 0.15, 1.0, 0.5089, 0.2542, 0.15, 1.0, 0.5089, 0.2542, 0.15, 1.0, 0.5089, 0.2542, 0.15, 1.0, 0.05448, 0.05448, 0.05448, 1.0, 0.05448, 0.05448, 0.05448, 1.0, 0.05448, 0.05448, 0.05448, 1.0, 0.05448, 0.05448, 0.05448, 1.0, 0.05448, 0.05448, 0.05448, 1.0, 0.05448, 0.05448, 0.05448, 1.0, 0.05448, 0.05448, 0.05448, 1.0, 0.05448, 0.05448, 0.05448, 1.0, 0.05448, 0.05448, 0.05448, 1.0, 0.05448, 0.05448, 0.05448, 1.0, 0.05448, 0.05448, 0.05448, 1.0, 0.05448, 0.05448, 0.05448, 1.0, 0.05448, 0.05448, 0.05448, 1.0, 0.05448, 0.05448, 0.05448, 1.0, 0.05448, 0.05448, 0.05448, 1.0, 0.05448, 0.05448, 0.05448, 1.0, 0.05448, 0.05448, 0.05448, 1.0, 0.05448, 0.05448, 0.05448, 1.0, 0.05448, 0.05448, 0.05448, 1.0, 0.05448, 0.05448, 0.05448, 1.0, 0.05448, 0.05448, 0.05448, 1.0, 0.05448, 0.05448, 0.05448, 1.0, 0.05448, 0.05448, 0.05448, 1.0, 0.05448, 0.05448, 0.05448, 1.0, 0.05448, 0.05448, 0.05448, 1.0, 0.05448, 0.05448, 0.05448, 1.0, 0.05448, 0.05448, 0.05448, 1.0, 0.05448, 0.05448, 0.05448, 1.0, 0.05448, 0.05448, 0.05448, 1.0, 0.05448, 0.05448, 0.05448, 1.0, 0.05448, 0.05448, 0.05448, 1.0, 0.05448, 0.05448, 0.05448, 1.0, 0.05448, 0.05448, 0.05448, 1.0, 0.05448, 0.05448, 0.05448, 1.0, 0.05448, 0.05448, 0.05448, 1.0, 0.05448, 0.05448, 0.05448, 1.0, 0.05448, 0.05448, 0.05448, 1.0, 0.05448, 0.05448, 0.05448, 1.0, 0.05448, 0.05448, 0.05448, 1.0, 0.05448, 0.05448, 0.05448, 1.0, 0.5089, 0.2542, 0.15, 1.0, 0.5089, 0.2542, 0.15, 1.0, 0.5089, 0.2542, 0.15, 1.0, 0.5089, 0.2542, 0.15, 1.0, 0.5089, 0.2542, 0.15, 1.0, 0.5089, 0.2542, 0.15, 1.0, 0.05448, 0.05448, 0.05448, 1.0, 0.05448, 0.05448, 0.05448, 1.0, 0.05448, 0.05448, 0.05448, 1.0, 0.05448, 0.05448, 0.05448, 1.0, 0.05448, 0.05448, 0.05448, 1.0, 0.05448, 0.05448, 0.05448, 1.0, 0.05448, 0.05448, 0.05448, 1.0, 0.05448, 0.05448, 0.05448, 1.0, 0.05448, 0.05448, 0.05448, 1.0, 0.05448, 0.05448, 0.05448, 1.0, 0.05448, 0.05448, 0.05448, 1.0, 0.05448, 0.05448, 0.05448, 1.0, 0.05448, 0.05448, 0.05448, 1.0, 0.05448, 0.05448, 0.05448, 1.0, 0.05448, 0.05448, 0.05448, 1.0, 0.05448, 0.05448, 0.05448, 1.0, 0.05448, 0.05448, 0.05448, 1.0, 0.05448, 0.05448, 0.05448, 1.0, 0.05448, 0.05448, 0.05448, 1.0, 0.05448, 0.05448, 0.05448, 1.0, 0.05448, 0.05448, 0.05448, 1.0, 0.05448, 0.05448, 0.05448, 1.0, 0.05448, 0.05448, 0.05448, 1.0, 0.05448, 0.05448, 0.05448, 1.0, 0.05448, 0.05448, 0.05448, 1.0, 0.05448, 0.05448, 0.05448, 1.0, 0.05448, 0.05448, 0.05448, 1.0, 0.05448, 0.05448, 0.05448, 1.0, 0.05448, 0.05448, 0.05448, 1.0, 0.05448, 0.05448, 0.05448, 1.0, 0.05448, 0.05448, 0.05448, 1.0, 0.05448, 0.05448, 0.05448, 1.0, 0.05448, 0.05448, 0.05448, 1.0, 0.05448, 0.05448, 0.05448, 1.0, 0.05448, 0.05448, 0.05448, 1.0, 0.05448, 0.05448, 0.05448, 1.0, 0.05448, 0.05448, 0.05448, 1.0, 0.05448, 0.05448, 0.05448, 1.0, 0.05448, 0.05448, 0.05448, 1.0, 0.05448, 0.05448, 0.05448, 1.0, 0.05448, 0.05448, 0.05448, 1.0, 0.05448, 0.05448, 0.05448, 1.0, 0.05448, 0.05448, 0.05448, 1.0, 0.05448, 0.05448, 0.05448, 1.0, 0.05448, 0.05448, 0.05448, 1.0, 0.05448, 0.05448, 0.05448, 1.0, 0.05448, 0.05448, 0.05448, 1.0, 0.05448, 0.05448, 0.05448, 1.0, 0.05448, 0.05448, 0.05448, 1.0, 0.05448, 0.05448, 0.05448, 1.0, 0.05448, 0.05448, 0.05448, 1.0, 0.05448, 0.05448, 0.05448, 1.0, 0.05448, 0.05448, 0.05448, 1.0, 0.05448, 0.05448, 0.05448, 1.0, 0.05448, 0.05448, 0.05448, 1.0, 0.05448, 0.05448, 0.05448, 1.0, 0.05448, 0.05448, 0.05448, 1.0, 0.05448, 0.05448, 0.05448, 1.0, 0.05448, 0.05448, 0.05448, 1.0, 0.05448, 0.05448, 0.05448, 1.0, 0.05448, 0.05448, 0.05448, 1.0, 0.05448, 0.05448, 0.05448, 1.0, 0.05448, 0.05448, 0.05448, 1.0, 0.05448, 0.05448, 0.05448, 1.0, 0.05448, 0.05448, 0.05448, 1.0, 0.05448, 0.05448, 0.05448, 1.0, 0.05448, 0.05448, 0.05448, 1.0, 0.5089, 0.2542, 0.15, 1.0, 0.5089, 0.2542, 0.15, 1.0, 0.5089, 0.2542, 0.15, 1.0, 0.5089, 0.2542, 0.15, 1.0, 0.5089, 0.2542, 0.15, 1.0, 0.5089, 0.2542, 0.15, 1.0, 0.5089, 0.2542, 0.15, 1.0, 0.5089, 0.2542, 0.15, 1.0, 0.5089, 0.2542, 0.15, 1.0, 0.5089, 0.2542, 0.15, 1.0, 0.5089, 0.2542, 0.15, 1.0, 0.5089, 0.2542, 0.15, 1.0, 1.0, 1.0, 1.0, 1.0, 1.0, 1.0, 1.0, 1.0, 1.0, 1.0, 1.0, 1.0, 0.5089, 0.2542, 0.15, 1.0, 0.5089, 0.2542, 0.15, 1.0, 0.5089, 0.2542, 0.15, 1.0, 0.5089, 0.2542, 0.15, 1.0, 0.5089, 0.2542, 0.15, 1.0, 0.5089, 0.2542, 0.15, 1.0, 0.5089, 0.2542, 0.15, 1.0, 0.5089, 0.2542, 0.15, 1.0, 0.5089, 0.2542, 0.15, 1.0, 0.5089, 0.2542, 0.15, 1.0, 0.5089, 0.2542, 0.15, 1.0, 0.5089, 0.2542, 0.15, 1.0, 0.5089, 0.2542, 0.15, 1.0, 0.5089, 0.2542, 0.15, 1.0, 0.5089, 0.2542, 0.15, 1.0, 0.5089, 0.2542, 0.15, 1.0, 0.5089, 0.2542, 0.15, 1.0, 0.5089, 0.2542, 0.15, 1.0, 0.5089, 0.2542, 0.15, 1.0, 0.5089, 0.2542, 0.15, 1.0, 0.5089, 0.2542, 0.15, 1.0, 0.5089, 0.2542, 0.15, 1.0, 0.5089, 0.2542, 0.15, 1.0, 0.5089, 0.2542, 0.15, 1.0, 0.5089, 0.2542, 0.15, 1.0, 0.5089, 0.2542, 0.15, 1.0, 0.5089, 0.2542, 0.15, 1.0, 0.5089, 0.2542, 0.15, 1.0, 1.0, 1.0, 1.0, 1.0, 1.0, 1.0, 1.0, 1.0, 1.0, 1.0, 1.0, 1.0, 0.5089, 0.2542, 0.15, 1.0, 0.5089, 0.2542, 0.15, 1.0, 0.5089, 0.2542, 0.15, 1.0, 0.5089, 0.2542, 0.15, 1.0, 0.5089, 0.2542, 0.15, 1.0, 0.5089, 0.2542, 0.15, 1.0, 0.5089, 0.2542, 0.15, 1.0, 0.5089, 0.2542, 0.15, 1.0, 0.5089, 0.2542, 0.15, 1.0, 0.5089, 0.2542, 0.15, 1.0, 0.5089, 0.2542, 0.15, 1.0, 0.5089, 0.2542, 0.15, 1.0, 0.5089, 0.2542, 0.15, 1.0, 0.5089, 0.2542, 0.15, 1.0, 0.5089, 0.2542, 0.15, 1.0, 0.5089, 0.2542, 0.15, 1.0, 0.5089, 0.2542, 0.15, 1.0, 0.5089, 0.2542, 0.15, 1.0, 0.5089, 0.2542, 0.15, 1.0, 0.5089, 0.2542, 0.15, 1.0, 0.5089, 0.2542, 0.15, 1.0, 0.5089, 0.2542, 0.15, 1.0, 0.5089, 0.2542, 0.15, 1.0, 0.5089, 0.2542, 0.15, 1.0, 0.5089, 0.2542, 0.15, 1.0, 0.5089, 0.2542, 0.15, 1.0, 0.5089, 0.2542, 0.15, 1.0, 0.5089, 0.2542, 0.15, 1.0, 0.5089, 0.2542, 0.15, 1.0, 0.5089, 0.2542, 0.15, 1.0, 0.5089, 0.2542, 0.15, 1.0, 0.5089, 0.2542, 0.15, 1.0, 0.5089, 0.2542, 0.15, 1.0, 0.5089, 0.2542, 0.15, 1.0, 0.5089, 0.2542, 0.15, 1.0, 0.5089, 0.2542, 0.15, 1.0, 0.5089, 0.2542, 0.15, 1.0, 0.5089, 0.2542, 0.15, 1.0, 0.5089, 0.2542, 0.15, 1.0, 0.5089, 0.2542, 0.15, 1.0, 0.5089, 0.2542, 0.15, 1.0, 0.5089, 0.2542, 0.15, 1.0, 0.5089, 0.2542, 0.15, 1.0, 0.5089, 0.2542, 0.15, 1.0, 0.5089, 0.2542, 0.15, 1.0, 0.5089, 0.2542, 0.15, 1.0, 0.5089, 0.2542, 0.15, 1.0, 0.5089, 0.2542, 0.15, 1.0, 0.5089, 0.2542, 0.15, 1.0, 0.5089, 0.2542, 0.15, 1.0, 0.5089, 0.2542, 0.15, 1.0, 0.5089, 0.2542, 0.15, 1.0, 0.5089, 0.2542, 0.15, 1.0, 0.5089, 0.2542, 0.15, 1.0, 0.5089, 0.2542, 0.15, 1.0, 0.5089, 0.2542, 0.15, 1.0, 0.5089, 0.2542, 0.15, 1.0, 0.5089, 0.2542, 0.15, 1.0, 0.5089, 0.2542, 0.15, 1.0, 0.5089, 0.2542, 0.15, 1.0, 0.5089, 0.2542, 0.15, 1.0, 0.5089, 0.2542, 0.15, 1.0, 0.5089, 0.2542, 0.15, 1.0, 0.5089, 0.2542, 0.15, 1.0, 0.5089, 0.2542, 0.15, 1.0, 0.5089, 0.2542, 0.15, 1.0, 0.5089, 0.2542, 0.15, 1.0, 0.5089, 0.2542, 0.15, 1.0, 0.5089, 0.2542, 0.15, 1.0, 1.0, 1.0, 1.0, 1.0, 1.0, 1.0, 1.0, 1.0, 1.0, 1.0, 1.0, 1.0, 1.0, 1.0, 1.0, 1.0, 0.5089, 0.2542, 0.15, 1.0, 0.5089, 0.2542, 0.15, 1.0, 0.5089, 0.2542, 0.15, 1.0, 0.5089, 0.2542, 0.15, 1.0, 0.5089, 0.2542, 0.15, 1.0, 0.5089, 0.2542, 0.15, 1.0, 0.5089, 0.2542, 0.15, 1.0, 0.5089, 0.2542, 0.15, 1.0, 0.5089, 0.2542, 0.15, 1.0, 0.5089, 0.2542, 0.15, 1.0, 0.5089, 0.2542, 0.15, 1.0, 0.5089, 0.2542, 0.15, 1.0, 0.5089, 0.2542, 0.15, 1.0, 0.5089, 0.2542, 0.15, 1.0, 0.5089, 0.2542, 0.15, 1.0, 0.5089, 0.2542, 0.15, 1.0, 0.5089, 0.2542, 0.15, 1.0, 0.5089, 0.2542, 0.15, 1.0, 0.5089, 0.2542, 0.15, 1.0, 0.5089, 0.2542, 0.15, 1.0, 0.5089, 0.2542, 0.15, 1.0, 0.5089, 0.2542, 0.15, 1.0, 0.5089, 0.2542, 0.15, 1.0, 0.5089, 0.2542, 0.15, 1.0, 0.5089, 0.2542, 0.15, 1.0, 0.5089, 0.2542, 0.15, 1.0, 0.5089, 0.2542, 0.15, 1.0, 0.5089, 0.2542, 0.15, 1.0, 1.0, 1.0, 1.0, 1.0, 1.0, 1.0, 1.0, 1.0, 1.0, 1.0, 1.0, 1.0, 0.5089, 0.2542, 0.15, 1.0, 0.5089, 0.2542, 0.15, 1.0, 0.5089, 0.2542, 0.15, 1.0, 0.5089, 0.2542, 0.15, 1.0, 0.5089, 0.2542, 0.15, 1.0, 0.5089, 0.2542, 0.15, 1.0, 0.5089, 0.2542, 0.15, 1.0, 0.5089, 0.2542, 0.15, 1.0, 0.5089, 0.2542, 0.15, 1.0, 0.5089, 0.2542, 0.15, 1.0, 0.5089, 0.2542, 0.15, 1.0, 0.5089, 0.2542, 0.15, 1.0, 0.5089, 0.2542, 0.15, 1.0, 0.5089, 0.2542, 0.15, 1.0, 0.5089, 0.2542, 0.15, 1.0, 0.5089, 0.2542, 0.15, 1.0, 0.5089, 0.2542, 0.15, 1.0, 0.5089, 0.2542, 0.15, 1.0, 0.5089, 0.2542, 0.15, 1.0, 0.5089, 0.2542, 0.15, 1.0, 0.5089, 0.2542, 0.15, 1.0, 0.5089, 0.2542, 0.15, 1.0, 0.5089, 0.2542, 0.15, 1.0, 0.5089, 0.2542, 0.15, 1.0, 0.5089, 0.2542, 0.15, 1.0, 0.5089, 0.2542, 0.15, 1.0, 0.5089, 0.2542, 0.15, 1.0, 0.5089, 0.2542, 0.15, 1.0, 0.5089, 0.2542, 0.15, 1.0, 0.5089, 0.2542, 0.15, 1.0, 0.5089, 0.2542, 0.15, 1.0, 0.5089, 0.2542, 0.15, 1.0, 0.5089, 0.2542, 0.15, 1.0, 0.5089, 0.2542, 0.15, 1.0, 0.5089, 0.2542, 0.15, 1.0, 0.5089, 0.2542, 0.15, 1.0, 0.5089, 0.2542, 0.15, 1.0, 0.5089, 0.2542, 0.15, 1.0, 0.5089, 0.2542, 0.15, 1.0, 0.5089, 0.2542, 0.15, 1.0, 0.5089, 0.2542, 0.15, 1.0, 0.5089, 0.2542, 0.15, 1.0, 0.5089, 0.2542, 0.15, 1.0, 0.5089, 0.2542, 0.15, 1.0, 0.5089, 0.2542, 0.15, 1.0, 0.5089, 0.2542, 0.15, 1.0, 0.5089, 0.2542, 0.15, 1.0, 0.5089, 0.2542, 0.15, 1.0, 0.5089, 0.2542, 0.15, 1.0, 0.5089, 0.2542, 0.15, 1.0, 0.5089, 0.2542, 0.15, 1.0, 0.5089, 0.2542, 0.15, 1.0, 0.5089, 0.2542, 0.15, 1.0, 0.5089, 0.2542, 0.15, 1.0, 0.5089, 0.2542, 0.15, 1.0, 0.5089, 0.2542, 0.15, 1.0, 0.5089, 0.2542, 0.15, 1.0, 0.5089, 0.2542, 0.15, 1.0, 0.5089, 0.2542, 0.15, 1.0, 0.5089, 0.2542, 0.15, 1.0, 0.5089, 0.2542, 0.15, 1.0, 0.5089, 0.2542, 0.15, 1.0, 0.5089, 0.2542, 0.15, 1.0, 0.5089, 0.2542, 0.15, 1.0, 0.5089, 0.2542, 0.15, 1.0, 0.5089, 0.2542, 0.15, 1.0, 0.5089, 0.2542, 0.15, 1.0, 0.5089, 0.2542, 0.15, 1.0, 0.5089, 0.2542, 0.15, 1.0, 0.5089, 0.2542, 0.15, 1.0, 0.5089, 0.2542, 0.15, 1.0, 0.5089, 0.2542, 0.15, 1.0, 0.5089, 0.2542, 0.15, 1.0, 0.5089, 0.2542, 0.15, 1.0, 0.5089, 0.2542, 0.15, 1.0, 0.5089, 0.2542, 0.15, 1.0, 0.5089, 0.2542, 0.15, 1.0, 0.5089, 0.2542, 0.15, 1.0, 0.5089, 0.2542, 0.15, 1.0, 0.5089, 0.2542, 0.15, 1.0, 0.5089, 0.2542, 0.15, 1.0, 0.5089, 0.2542, 0.15, 1.0, 0.5089, 0.2542, 0.15, 1.0, 0.5089, 0.2542, 0.15, 1.0, 0.5089, 0.2542, 0.15, 1.0, 0.5089, 0.2542, 0.15, 1.0, 0.5089, 0.2542, 0.15, 1.0, 0.5089, 0.2542, 0.15, 1.0, 0.5089, 0.2542, 0.15, 1.0, 0.5089, 0.2542, 0.15, 1.0, 0.5089, 0.2542, 0.15, 1.0, 0.5089, 0.2542, 0.15, 1.0, 0.5089, 0.2542, 0.15, 1.0, 0.5089, 0.2542, 0.15, 1.0, 0.5089, 0.2542, 0.15, 1.0, 0.5089, 0.2542, 0.15, 1.0, 0.5089, 0.2542, 0.15, 1.0, 0.5089, 0.2542, 0.15, 1.0, 0.5089, 0.2542, 0.15, 1.0, 0.5089, 0.2542, 0.15, 1.0, 0.5089, 0.2542, 0.15, 1.0, 0.5089, 0.2542, 0.15, 1.0, 0.5089, 0.2542, 0.15, 1.0, 0.5089, 0.2542, 0.15, 1.0, 0.5089, 0.2542, 0.15, 1.0, 0.5089, 0.2542, 0.15, 1.0, 0.5089, 0.2542, 0.15, 1.0, 0.5089, 0.2542, 0.15, 1.0, 0.5089, 0.2542, 0.15, 1.0, 0.5089, 0.2542, 0.15, 1.0, 0.5089, 0.2542, 0.15, 1.0, 0.05448, 0.05448, 0.05448, 1.0, 0.05448, 0.05448, 0.05448, 1.0, 0.05448, 0.05448, 0.05448, 1.0, 0.05448, 0.05448, 0.05448, 1.0, 0.05448, 0.05448, 0.05448, 1.0, 0.05448, 0.05448, 0.05448, 1.0, 0.05448, 0.05448, 0.05448, 1.0, 0.05448, 0.05448, 0.05448, 1.0, 0.05448, 0.05448, 0.05448, 1.0, 0.4969, 0.2502, 0.147, 1.0, 0.4969, 0.2502, 0.147, 1.0, 0.4969, 0.2502, 0.147, 1.0, 0.4969, 0.2502, 0.147, 1.0, 0.4969, 0.2502, 0.147, 1.0, 0.4969, 0.2502, 0.147, 1.0, 0.5089, 0.2542, 0.15, 1.0, 0.5089, 0.2542, 0.15, 1.0, 0.5089, 0.2542, 0.15, 1.0, 0.4969, 0.2502, 0.147, 1.0, 0.4969, 0.2502, 0.147, 1.0, 0.4969, 0.2502, 0.147, 1.0, 0.05448, 0.05448, 0.05448, 1.0, 0.05448, 0.05448, 0.05448, 1.0, 0.05448, 0.05448, 0.05448, 1.0, 0.5089, 0.2542, 0.15, 1.0, 0.5089, 0.2542, 0.15, 1.0, 0.5089, 0.2542, 0.15, 1.0, 0.5089, 0.2542, 0.15, 1.0, 0.05448, 0.05448, 0.05448, 1.0, 0.05448, 0.05448, 0.05448, 1.0, 0.05448, 0.05448, 0.05448, 1.0, 0.05448, 0.05448, 0.05448, 1.0, 0.05448, 0.05448, 0.05448, 1.0, 0.05448, 0.05448, 0.05448, 1.0, 0.05448, 0.05448, 0.05448, 1.0, 0.05448, 0.05448, 0.05448, 1.0, 0.05448, 0.05448, 0.05448, 1.0, 0.5089, 0.2542, 0.15, 1.0, 0.5089, 0.2542, 0.15, 1.0, 0.5089, 0.2542, 0.15, 1.0, 0.5089, 0.2542, 0.15, 1.0, 0.5089, 0.2542, 0.15, 1.0, 0.5089, 0.2542, 0.15, 1.0, 0.5089, 0.2542, 0.15, 1.0, 0.5089, 0.2542, 0.15, 1.0, 0.5089, 0.2542, 0.15, 1.0, 0.5089, 0.2542, 0.15, 1.0, 0.5089, 0.2542, 0.15, 1.0, 0.5089, 0.2542, 0.15, 1.0, 0.5089, 0.2542, 0.15, 1.0, 0.5089, 0.2542, 0.15, 1.0, 0.5089, 0.2542, 0.15, 1.0, 0.5089, 0.2542, 0.15, 1.0, 0.5089, 0.2542, 0.15, 1.0, 0.5089, 0.2542, 0.15, 1.0, 0.05448, 0.05448, 0.05448, 1.0, 0.05448, 0.05448, 0.05448, 1.0, 0.05448, 0.05448, 0.05448, 1.0, 0.05448, 0.05448, 0.05448, 1.0, 0.05448, 0.05448, 0.05448, 1.0, 0.05448, 0.05448, 0.05448, 1.0, 1.0, 1.0, 1.0, 1.0, 1.0, 1.0, 1.0, 1.0, 1.0, 1.0, 1.0, 1.0, 1.0, 1.0, 1.0, 1.0, 1.0, 1.0, 1.0, 1.0, 1.0, 1.0, 1.0, 1.0, 1.0, 1.0, 1.0, 1.0, 1.0, 1.0, 1.0, 1.0, 1.0, 1.0, 1.0, 1.0, 1.0, 1.0, 1.0, 1.0, 1.0, 1.0, 1.0, 1.0, 1.0, 1.0, 1.0, 1.0, 1.0, 1.0, 1.0, 1.0, 1.0, 1.0, 1.0, 1.0, 1.0, 1.0, 1.0, 1.0, 1.0, 1.0, 1.0, 1.0, 1.0, 1.0, 1.0, 1.0, 1.0, 1.0, 1.0, 1.0, 1.0, 1.0, 1.0, 1.0, 1.0, 1.0, 1.0, 1.0, 1.0, 1.0, 1.0, 1.0, 1.0, 1.0, 1.0, 1.0, 1.0, 1.0, 1.0, 1.0, 1.0, 1.0, 1.0, 1.0, 0.05448, 0.05448, 0.05448, 1.0, 0.05448, 0.05448, 0.05448, 1.0, 0.05448, 0.05448, 0.05448, 1.0, 0.05448, 0.05448, 0.05448, 1.0, 0.05448, 0.05448, 0.05448, 1.0, 0.05448, 0.05448, 0.05448, 1.0, 0.05448, 0.05448, 0.05448, 1.0, 0.05448, 0.05448, 0.05448, 1.0, 0.05448, 0.05448, 0.05448, 1.0, 0.05448, 0.05448, 0.05448, 1.0, 0.05448, 0.05448, 0.05448, 1.0, 0.05448, 0.05448, 0.05448, 1.0, 0.05448, 0.05448, 0.05448, 1.0, 0.05448, 0.05448, 0.05448, 1.0, 0.05448, 0.05448, 0.05448, 1.0, 0.05448, 0.05448, 0.05448, 1.0, 0.05448, 0.05448, 0.05448, 1.0, 0.05448, 0.05448, 0.05448, 1.0, 0.05448, 0.05448, 0.05448, 1.0, 0.05448, 0.05448, 0.05448, 1.0, 0.05448, 0.05448, 0.05448, 1.0, 0.05448, 0.05448, 0.05448, 1.0, 0.05448, 0.05448, 0.05448, 1.0, 0.5089, 0.2542, 0.15, 1.0, 0.5089, 0.2542, 0.15, 1.0, 0.5089, 0.2542, 0.15, 1.0, 0.5089, 0.2542, 0.15, 1.0, 0.5089, 0.2542, 0.15, 1.0, 0.5089, 0.2542, 0.15, 1.0, 0.5089, 0.2542, 0.15, 1.0, 0.5089, 0.2542, 0.15, 1.0, 0.5089, 0.2542, 0.15, 1.0, 0.5089, 0.2542, 0.15, 1.0, 0.5089, 0.2542, 0.15, 1.0, 0.5089, 0.2542, 0.15, 1.0, 0.5089, 0.2542, 0.15, 1.0, 0.5089, 0.2542, 0.15, 1.0, 0.5089, 0.2542, 0.15, 1.0, 0.5089, 0.2542, 0.15, 1.0, 0.5089, 0.2542, 0.15, 1.0, 0.5089, 0.2542, 0.15, 1.0, 0.5089, 0.2542, 0.15, 1.0, 0.5089, 0.2542, 0.15, 1.0, 0.5089, 0.2542, 0.15, 1.0, 0.5089, 0.2542, 0.15, 1.0, 0.5089, 0.2542, 0.15, 1.0, 0.5089, 0.2542, 0.15, 1.0, 0.5089, 0.2542, 0.15, 1.0, 0.05448, 0.05448, 0.05448, 1.0])
me_cube_008.materials.append(mat_material)
me_cube_008.use_remesh_preserve_volume = False
me_cube_008.use_remesh_preserve_attributes = False
me_cube_008.use_mirror_vertex_groups = False
me_cube_008.use_paint_bone_selection = False
me_cube_008.use_paint_mask = True
me_cube_008.update()
arm_armature_003 = bpy.data.armatures.new('Armature.003')  # bones are not reproduced

# ---- objects
ob_armature = bpy.data.objects.new('Armature', arm_armature_003)
ob_fox = bpy.data.objects.new('Fox', me_cube_008)

# ---- transforms, parenting, visibility, modifiers, constraints
ob_armature.location = (0.0, 0.0, 1.192e-07)
ob_armature.show_in_front = True
ob_armature.lineart.crease_threshold = 0.0
ob_fox.parent = ob_armature
ob_fox.location = (0.0, 0.0, 0.0)
ob_fox.lineart.crease_threshold = 0.0
_vg = ob_fox.vertex_groups.new(name='Root')
for _i, _w in zip([0, 3, 4, 6, 10, 11, 13, 15, 85, 89, 105, 108, 109, 113, 114, 116, 120, 121, 123, 125, 195, 196, 199, 200, 213, 214, 216, 217, 233, 234, 237], [0.579, 0.7166, 0.09543, 0.7336, 0.593, 0.003231, 0.09727, 0.1181, 0.00185, 0.0184, 0.1033, 0.1386, 0.599, 0.731, 0.06706, 0.7449, 0.6012, 0.0156, 0.08746, 0.1186, 0.2933, 0.8368, 0.8258, 0.6938, 0.03166, 0.03172, 0.008262, 0.013, 0.1354, 0.09754, 0.1109]): _vg.add([_i], _w, 'REPLACE')
_vg = ob_fox.vertex_groups.new(name='BackRightLeg')
for _i, _w in zip([0, 3, 5, 6, 7, 10, 13, 14, 15, 26, 27, 28, 29, 30, 31, 32, 33, 34, 35, 36, 83, 84, 85, 86, 87, 88, 89, 90, 91, 94, 96, 105, 106, 107, 108, 195, 202, 205, 212, 213, 235, 238], [0.1109, 0.1849, 0.661, 0.1083, 0.09819, 0.1206, 0.8257, 0.07004, 0.834, 0.7396, 0.8651, 0.1994, 0.8814, 0.2807, 0.05386, 0.002248, 0.04745, 0.005109, 0.006047, 0.05764, 0.9259, 0.8768, 0.8967, 0.9315, 0.9418, 0.8902, 0.9723, 0.9494, 0.8903, 0.01827, 0.05409, 0.1033, 0.2906, 0.2024, 0.02693, 0.04539, 0.03993, 0.3108, 0.03409, 0.008261, 0.01353, 0.1279]): _vg.add([_i], _w, 'REPLACE')
_vg = ob_fox.vertex_groups.new(name='BackRightKnee')
for _i, _w in zip([26, 27, 28, 29, 30, 31, 32, 33, 34, 35, 36, 39, 40, 41, 42, 44, 47, 49, 50, 86, 88], [0.2458, 0.07878, 0.794, 0.07295, 0.7116, 0.1106, 0.9185, 0.766, 0.7234, 0.02915, 0.2307, 0.1959, 0.05248, 0.1606, 0.4931, 0.08597, 0.8544, 0.3103, 0.1995, 0.003752, 0.07232]): _vg.add([_i], _w, 'REPLACE')
_vg = ob_fox.vertex_groups.new(name='BackRightFoot')
for _i, _w in zip([27, 29, 31, 32, 33, 34, 35, 36, 37, 38, 39, 40, 41, 42, 43, 44, 45, 46, 47, 48, 49, 50, 83, 100, 101], [0.04714, 0.03235, 0.8351, 0.05512, 0.1848, 0.2487, 0.9322, 0.7113, 1.0, 0.9985, 0.8002, 0.9437, 0.8321, 0.5053, 0.9848, 0.9088, 1.004, 1.042, 0.1351, 0.9835, 0.6781, 0.7793, 0.04344, 1.001, 0.9953]): _vg.add([_i], _w, 'REPLACE')
_vg = ob_fox.vertex_groups.new(name='FrontRightLeg')
for _i, _w in zip([5, 7, 8, 9, 11, 12, 14, 16, 22, 51, 52, 53, 54, 55, 56, 57, 58, 59, 60, 81, 82, 93, 94, 95, 96, 97, 98, 99, 105, 106, 107, 108, 117, 202, 204, 222, 223, 224, 225, 226, 238, 239], [0.05107, 0.3346, 0.2152, 0.3661, 0.0811, 0.05462, 0.5717, 0.1341, 0.05518, 0.8783, 0.9237, 0.7579, 0.8379, 0.09627, 0.4633, 0.03288, 0.09032, 0.8921, 0.01291, 0.4445, 0.752, 0.525, 0.5602, 0.4856, 0.5391, 0.4637, 0.3079, 0.6449, 0.1111, 0.1205, 0.152, 0.008975, 0.07175, 0.2104, 0.05937, 0.09639, 0.05233, 0.06759, 0.08002, 0.1806, 0.07362, 0.2216]): _vg.add([_i], _w, 'REPLACE')
_vg = ob_fox.vertex_groups.new(name='FrontRightKnee')
for _i, _w in zip([9, 51, 53, 54, 55, 56, 57, 58, 59, 60, 61, 62, 63, 64, 65, 66, 69, 70, 71, 72, 74, 77, 78, 79, 80, 81, 82, 93, 95, 97, 102], [0.01682, 0.05637, 0.09265, 0.01625, 0.8882, 0.5207, 0.9412, 0.8775, 0.04557, 0.9601, 0.1742, 0.9069, 0.8255, 0.8524, 0.0968, 0.2075, 0.4127, 0.105, 0.4011, 0.4497, 0.1588, 0.3555, 0.02675, 0.4103, 0.3732, 0.5328, 0.06717, 0.04227, 0.02683, 0.02587, 0.0256]): _vg.add([_i], _w, 'REPLACE')
_vg = ob_fox.vertex_groups.new(name='FrontRightFoot')
for _i, _w in zip([61, 62, 63, 64, 65, 66, 67, 68, 69, 70, 71, 72, 73, 74, 75, 76, 77, 78, 79, 80, 102, 103, 104], [0.8092, 0.09292, 0.1695, 0.1463, 0.8918, 0.7896, 0.9854, 0.9993, 0.5872, 0.8948, 0.5983, 0.5502, 0.9896, 0.8407, 0.9972, 0.9841, 0.6443, 0.9573, 0.5893, 0.6247, 0.9579, 0.996, 0.9972]): _vg.add([_i], _w, 'REPLACE')
_vg = ob_fox.vertex_groups.new(name='BackLeftLeg')
for _i, _w in zip([84, 106, 109, 113, 115, 116, 117, 120, 123, 124, 125, 136, 137, 138, 139, 140, 142, 143, 144, 145, 146, 193, 195, 202, 205, 212, 213, 214, 215, 216, 217, 218, 219, 222, 224, 234, 235, 236, 237, 238], [0.02341, 0.01356, 0.09577, 0.1744, 0.667, 0.1015, 0.09503, 0.1141, 0.838, 0.06707, 0.8174, 0.5808, 0.2529, 0.1899, 0.208, 0.2827, 0.01915, 0.006479, 0.009605, 0.01267, 0.01479, 0.8426, 0.0339, 0.03652, 0.2961, 0.8499, 0.8295, 0.8233, 0.8555, 0.8635, 0.9014, 0.9082, 0.8703, 0.01552, 0.05214, 0.09391, 0.285, 0.1935, 0.01204, 0.1234]): _vg.add([_i], _w, 'REPLACE')
_vg = ob_fox.vertex_groups.new(name='BackLeftKnee')
for _i, _w in zip([136, 137, 138, 139, 140, 141, 142, 143, 144, 145, 146, 147, 149, 150, 151, 152, 154, 156, 157, 158, 159, 160, 193, 214, 215, 216, 217, 218, 219, 228], [0.4125, 0.7408, 0.8025, 0.7677, 0.7097, 0.8384, 0.9188, 0.9424, 0.9043, 0.2323, 0.6921, 0.09639, 0.5408, 0.3352, 0.5095, 0.5659, 0.1375, 0.1306, 0.8558, 0.01805, 0.7721, 0.8908, 0.1338, 0.104, 0.08626, 0.09221, 0.04368, 0.02921, 0.0227, 0.01905]): _vg.add([_i], _w, 'REPLACE')
_vg = ob_fox.vertex_groups.new(name='BackLeftFoot')
for _i, _w in zip([141, 142, 143, 144, 145, 146, 147, 148, 149, 150, 151, 152, 153, 154, 155, 156, 157, 158, 159, 160, 228, 229], [0.1516, 0.04189, 0.007937, 0.0651, 0.7362, 0.275, 0.9009, 0.9851, 0.4546, 0.6611, 0.4892, 0.4311, 0.9751, 0.8619, 0.9905, 0.8629, 0.1277, 0.9646, 0.2143, 0.104, 0.9643, 0.9887]): _vg.add([_i], _w, 'REPLACE')
_vg = ob_fox.vertex_groups.new(name='FrontLeftLeg')
for _i, _w in zip([7, 94, 95, 96, 97, 98, 115, 117, 118, 119, 121, 122, 124, 126, 132, 161, 162, 163, 164, 165, 166, 167, 168, 169, 170, 171, 191, 192, 202, 204, 221, 222, 223, 224, 225, 226, 227, 234, 235, 236, 237, 238, 239], [0.07267, 0.09513, 0.04648, 0.06754, 0.0745, 0.1728, 0.04449, 0.3332, 0.2165, 0.3332, 0.06234, 0.03861, 0.5694, 0.1183, 0.04422, 0.8835, 0.9221, 0.7345, 0.8398, 0.1493, 0.7353, 0.01673, 0.08521, 0.8985, 0.02187, 0.001531, 0.4843, 0.7453, 0.2117, 0.05039, 0.4907, 0.568, 0.3884, 0.543, 0.4053, 0.2981, 0.6295, 0.1269, 0.1172, 0.1524, 0.003423, 0.07353, 0.2013]): _vg.add([_i], _w, 'REPLACE')
_vg = ob_fox.vertex_groups.new(name='FrontLeftKnee')
for _i, _w in zip([119, 161, 163, 164, 165, 166, 167, 168, 169, 170, 171, 172, 173, 174, 175, 176, 179, 180, 181, 182, 184, 186, 187, 188, 189, 190, 191, 192, 221, 223, 225, 230], [0.008929, 0.04749, 0.09492, 0.01245, 0.8311, 0.2314, 0.9532, 0.8849, 0.0383, 0.9564, 0.1725, 0.9213, 0.8405, 0.8504, 0.1073, 0.2285, 0.418, 0.1614, 0.4017, 0.4532, 0.1055, 0.0157, 0.337, 0.006095, 0.4156, 0.3547, 0.4879, 0.05988, 0.03258, 0.02354, 0.02335, 0.005813]): _vg.add([_i], _w, 'REPLACE')
_vg = ob_fox.vertex_groups.new(name='FrontLeftFoot')
for _i, _w in zip([166, 171, 172, 173, 174, 175, 176, 177, 178, 179, 180, 181, 182, 183, 184, 185, 186, 187, 188, 189, 190, 230, 231, 232], [0.00634, 0.8015, 0.07893, 0.1526, 0.1484, 0.8779, 0.7681, 0.9926, 0.9989, 0.5819, 0.8384, 0.5978, 0.5467, 0.9813, 0.8935, 0.9951, 0.9661, 0.6628, 0.9651, 0.584, 0.6426, 0.9653, 0.9974, 0.9951]): _vg.add([_i], _w, 'REPLACE')
_vg = ob_fox.vertex_groups.new(name='Chest')
for _i, _w in zip([3, 5, 6, 7, 8, 9, 10, 11, 12, 13, 14, 16, 18, 52, 53, 54, 59, 82, 84, 85, 87, 91, 93, 94, 95, 96, 97, 98, 99, 105, 106, 107, 108, 113, 115, 116, 117, 118, 119, 120, 121, 122, 123, 124, 126, 128, 162, 163, 164, 169, 192, 199, 200, 201, 202, 203, 204, 205, 206, 212, 213, 215, 219, 221, 222, 223, 224, 225, 226, 227, 233, 234, 235, 236, 237, 238, 239], [0.02457, 0.2398, 0.1226, 0.4508, 0.3169, 0.06367, 0.2533, 0.7633, 0.14, 0.05714, 0.2902, 0.1345, 0.05464, 0.01351, 0.06534, 0.07279, 0.02511, 0.01972, 0.06896, 0.0006819, 0.0169, 0.06741, 0.07089, 0.254, 0.1679, 0.2878, 0.2724, 0.372, 0.2285, 0.651, 0.5327, 0.6017, 0.7665, 0.01848, 0.231, 0.1197, 0.457, 0.3807, 0.06536, 0.2543, 0.7351, 0.1284, 0.05015, 0.2969, 0.1432, 0.04901, 0.01564, 0.06987, 0.07057, 0.02103, 0.02113, 0.09542, 0.2405, 0.8461, 0.4788, 0.04673, 0.03739, 0.4213, 0.005787, 0.07352, 0.02585, 0.003179, 0.05719, 0.07356, 0.2516, 0.1775, 0.289, 0.2882, 0.3726, 0.2403, 0.8135, 0.6569, 0.5404, 0.6164, 0.82, 0.6126, 0.3616]): _vg.add([_i], _w, 'REPLACE')
_vg = ob_fox.vertex_groups.new(name='Head')
for _i, _w in zip([8, 9, 11, 12, 14, 16, 17, 18, 19, 20, 21, 22, 23, 24, 25, 51, 53, 82, 92, 93, 95, 97, 98, 99, 118, 119, 121, 122, 124, 126, 127, 128, 129, 130, 131, 132, 133, 134, 135, 161, 163, 164, 192, 201, 203, 204, 206, 207, 208, 209, 210, 211, 220, 221, 223, 225, 226, 227, 239], [0.4452, 0.5194, 0.1102, 0.7948, 0.007473, 0.7141, 0.9768, 0.9202, 0.9913, 0.9957, 0.996, 0.9064, 0.9505, 0.9798, 0.9869, 0.03056, 0.06042, 0.1347, 0.9926, 0.3368, 0.2555, 0.1454, 0.08171, 0.07754, 0.3918, 0.5544, 0.1539, 0.8196, 0.009101, 0.7271, 0.9806, 0.9305, 0.9929, 0.9968, 0.9965, 0.9146, 0.9596, 0.9848, 0.9898, 0.03717, 0.0756, 0.002044, 0.1472, 0.1126, 0.9429, 0.8372, 0.9627, 0.9934, 0.9992, 0.9809, 0.9981, 0.9975, 0.9945, 0.3724, 0.3407, 0.1839, 0.08358, 0.08265, 0.1826]): _vg.add([_i], _w, 'REPLACE')
_vg = ob_fox.vertex_groups.new(name='TailBase')
for _i, _w in zip([0, 1, 2, 3, 4, 15, 85, 109, 110, 112, 113, 114, 125, 194, 195, 196, 197, 198, 199, 213, 214], [0.3463, 0.6352, 0.1861, 0.05414, 0.852, 0.02183, 0.00714, 0.3402, 0.7072, 0.1491, 0.05162, 0.8974, 0.01974, 0.2979, 0.6239, 0.1034, 0.9758, 0.03823, 7.499e-05, 0.03596, 5.34e-05]): _vg.add([_i], _w, 'REPLACE')
_vg = ob_fox.vertex_groups.new(name='TailEnd')
for _i, _w in zip([1, 2, 4, 110, 111, 112, 194, 198], [0.3586, 0.8345, 0.01713, 0.2871, 1.045, 0.8675, 0.7105, 0.9607]): _vg.add([_i], _w, 'REPLACE')
_m = ob_fox.modifiers.new('Armature', 'ARMATURE')
_m.object = ob_armature

# ---- collection membership
col_collection_1.objects.link(ob_armature)
col_collection_1.objects.link(ob_fox)

# ---- scene / render settings (as saved in the file)
scene.frame_start = 0; scene.frame_end = 20; scene.frame_set(200)
scene.render.engine = 'BLENDER_EEVEE_NEXT'
scene.render.resolution_percentage = 50
scene.render.dither_intensity = 0.0
scene.cycles.use_denoising = False
scene.cycles.samples = 128
scene.cycles.sampling_pattern = 'TABULATED_SOBOL'
scene.cycles.light_sampling_threshold = 0.0
scene.cycles.use_adaptive_sampling = False
scene.cycles.use_light_tree = False
scene.cycles.blur_glossy = 0.0
scene.cycles.sample_clamp_indirect = 0.0
scene.view_settings.view_transform = 'Standard'
bpy.context.view_layer.update()

# ---- added for rendering (the .blend has no active camera and no usable light): camera, sun
cam_auto = bpy.data.cameras.new('AutoCamera')
cam_auto.lens = 50.0
cam_auto.sensor_width = 36.0
cam_auto.clip_end = 1000.0
ob_auto_camera = bpy.data.objects.new('AutoCamera', cam_auto)
scene.collection.objects.link(ob_auto_camera)
ob_auto_camera.location = (4.39178, -4.93432, 4.26051)
ob_auto_camera.rotation_euler = (1.09748, -7.21219e-08, 0.694738)
scene.camera = ob_auto_camera
light_auto_sun = bpy.data.lights.new('AutoSun', 'SUN')
light_auto_sun.energy = 3.0
light_auto_sun.angle = 0.0523599
ob_auto_sun = bpy.data.objects.new('AutoSun', light_auto_sun)
scene.collection.objects.link(ob_auto_sun)
ob_auto_sun.rotation_euler = (0.872665, 0.174533, 0.523599)
bpy.context.view_layer.update()
